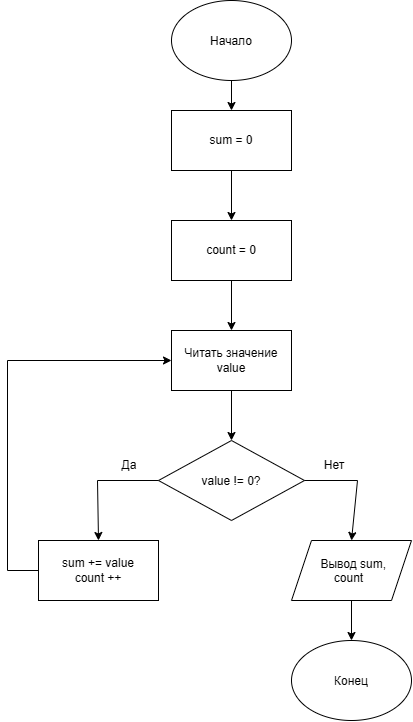

The diagram above was exported from draw.io. Its source (the exported page's mxGraphModel, read from the mxfile embedded in the PNG):
<mxGraphModel dx="1381" dy="762" grid="1" gridSize="10" guides="1" tooltips="1" connect="1" arrows="1" fold="1" page="1" pageScale="1" pageWidth="827" pageHeight="1169" math="0" shadow="0">
  <root>
    <mxCell id="0" />
    <mxCell id="1" parent="0" />
    <mxCell id="sfYwUAvUbEvO_0IKaXFt-1" parent="1" style="ellipse;whiteSpace=wrap;html=1;shapeInside=1;" value="Начало" vertex="1">
      <mxGeometry height="80" width="120" x="354" y="10" as="geometry" />
    </mxCell>
    <mxCell id="sfYwUAvUbEvO_0IKaXFt-2" parent="1" style="ellipse;whiteSpace=wrap;html=1;shapeInside=1;" value="Конец" vertex="1">
      <mxGeometry height="80" width="120" x="474" y="650" as="geometry" />
    </mxCell>
    <mxCell id="sfYwUAvUbEvO_0IKaXFt-3" parent="1" style="rounded=0;whiteSpace=wrap;html=1;" value="sum = 0" vertex="1">
      <mxGeometry height="60" width="120" x="354" y="120" as="geometry" />
    </mxCell>
    <mxCell id="sfYwUAvUbEvO_0IKaXFt-4" parent="1" style="rounded=0;whiteSpace=wrap;html=1;" value="count = 0" vertex="1">
      <mxGeometry height="60" width="120" x="354" y="230" as="geometry" />
    </mxCell>
    <mxCell id="sfYwUAvUbEvO_0IKaXFt-6" parent="1" style="rhombus;whiteSpace=wrap;html=1;shapeInside=1;" value="value != 0?" vertex="1">
      <mxGeometry height="80" width="146" x="341" y="450" as="geometry" />
    </mxCell>
    <mxCell id="sfYwUAvUbEvO_0IKaXFt-7" parent="1" style="shape=parallelogram;perimeter=parallelogramPerimeter;whiteSpace=wrap;html=1;shapeInside=1;fixedSize=1;" value="Вывод sum, count" vertex="1">
      <mxGeometry height="60" width="120" x="474" y="550" as="geometry" />
    </mxCell>
    <mxCell id="sfYwUAvUbEvO_0IKaXFt-8" parent="1" style="rounded=0;whiteSpace=wrap;html=1;" value="sum += value&lt;div&gt;count ++&lt;/div&gt;" vertex="1">
      <mxGeometry height="60" width="120" x="221" y="550" as="geometry" />
    </mxCell>
    <mxCell id="sfYwUAvUbEvO_0IKaXFt-10" parent="1" style="rounded=0;whiteSpace=wrap;html=1;" value="Читать значение value" vertex="1">
      <mxGeometry height="60" width="120" x="354" y="340" as="geometry" />
    </mxCell>
    <mxCell id="sfYwUAvUbEvO_0IKaXFt-11" edge="1" parent="1" source="sfYwUAvUbEvO_0IKaXFt-1" style="endArrow=classic;html=1;rounded=0;exitX=0.5;exitY=1;exitDx=0;exitDy=0;entryX=0.5;entryY=0;entryDx=0;entryDy=0;" target="sfYwUAvUbEvO_0IKaXFt-3" value="">
      <mxGeometry height="50" relative="1" width="50" as="geometry">
        <mxPoint x="510" y="80" as="sourcePoint" />
        <mxPoint x="560" y="30" as="targetPoint" />
      </mxGeometry>
    </mxCell>
    <mxCell id="sfYwUAvUbEvO_0IKaXFt-12" edge="1" parent="1" source="sfYwUAvUbEvO_0IKaXFt-3" style="endArrow=classic;html=1;rounded=0;exitX=0.5;exitY=1;exitDx=0;exitDy=0;" target="sfYwUAvUbEvO_0IKaXFt-4" value="">
      <mxGeometry height="50" relative="1" width="50" as="geometry">
        <mxPoint x="480" y="230" as="sourcePoint" />
        <mxPoint x="530" y="180" as="targetPoint" />
      </mxGeometry>
    </mxCell>
    <mxCell id="sfYwUAvUbEvO_0IKaXFt-13" edge="1" parent="1" source="sfYwUAvUbEvO_0IKaXFt-4" style="endArrow=classic;html=1;rounded=0;exitX=0.5;exitY=1;exitDx=0;exitDy=0;" target="sfYwUAvUbEvO_0IKaXFt-10" value="">
      <mxGeometry height="50" relative="1" width="50" as="geometry">
        <mxPoint x="510" y="320" as="sourcePoint" />
        <mxPoint x="510" y="320" as="targetPoint" />
      </mxGeometry>
    </mxCell>
    <mxCell id="sfYwUAvUbEvO_0IKaXFt-14" edge="1" parent="1" source="sfYwUAvUbEvO_0IKaXFt-10" style="endArrow=classic;html=1;rounded=0;exitX=0.5;exitY=1;exitDx=0;exitDy=0;" target="sfYwUAvUbEvO_0IKaXFt-6" value="">
      <mxGeometry height="50" relative="1" width="50" as="geometry">
        <mxPoint x="440" y="440" as="sourcePoint" />
        <mxPoint x="490" y="390" as="targetPoint" />
      </mxGeometry>
    </mxCell>
    <mxCell id="sfYwUAvUbEvO_0IKaXFt-15" edge="1" parent="1" source="sfYwUAvUbEvO_0IKaXFt-6" style="endArrow=classic;html=1;rounded=0;exitX=1;exitY=0.5;exitDx=0;exitDy=0;entryX=0.5;entryY=0;entryDx=0;entryDy=0;" target="sfYwUAvUbEvO_0IKaXFt-7" value="">
      <mxGeometry height="50" relative="1" width="50" as="geometry">
        <Array as="points">
          <mxPoint x="540" y="490" />
        </Array>
        <mxPoint x="520" y="490" as="sourcePoint" />
        <mxPoint x="570" y="440" as="targetPoint" />
      </mxGeometry>
    </mxCell>
    <mxCell id="sfYwUAvUbEvO_0IKaXFt-16" edge="1" parent="1" source="sfYwUAvUbEvO_0IKaXFt-6" style="endArrow=classic;html=1;rounded=0;exitX=0;exitY=0.5;exitDx=0;exitDy=0;entryX=0.5;entryY=0;entryDx=0;entryDy=0;" target="sfYwUAvUbEvO_0IKaXFt-8" value="">
      <mxGeometry height="50" relative="1" width="50" as="geometry">
        <Array as="points">
          <mxPoint x="280" y="490" />
        </Array>
        <mxPoint x="250" y="480" as="sourcePoint" />
        <mxPoint x="300" y="430" as="targetPoint" />
      </mxGeometry>
    </mxCell>
    <mxCell id="sfYwUAvUbEvO_0IKaXFt-17" edge="1" parent="1" source="sfYwUAvUbEvO_0IKaXFt-8" style="endArrow=classic;html=1;rounded=0;exitX=0;exitY=0.5;exitDx=0;exitDy=0;entryX=0;entryY=0.5;entryDx=0;entryDy=0;" target="sfYwUAvUbEvO_0IKaXFt-10" value="">
      <mxGeometry height="50" relative="1" width="50" as="geometry">
        <Array as="points">
          <mxPoint x="190" y="580" />
          <mxPoint x="190" y="370" />
        </Array>
        <mxPoint x="210" y="460" as="sourcePoint" />
        <mxPoint x="260" y="410" as="targetPoint" />
      </mxGeometry>
    </mxCell>
    <mxCell id="sfYwUAvUbEvO_0IKaXFt-18" edge="1" parent="1" source="sfYwUAvUbEvO_0IKaXFt-7" style="endArrow=classic;html=1;rounded=0;exitX=0.5;exitY=1;exitDx=0;exitDy=0;entryX=0.5;entryY=0;entryDx=0;entryDy=0;" target="sfYwUAvUbEvO_0IKaXFt-2" value="">
      <mxGeometry height="50" relative="1" width="50" as="geometry">
        <mxPoint x="570" y="650" as="sourcePoint" />
        <mxPoint x="620" y="600" as="targetPoint" />
      </mxGeometry>
    </mxCell>
    <mxCell id="RHOovlY5_FtwTSnYsfdY-1" parent="1" style="text;html=1;whiteSpace=wrap;strokeColor=none;fillColor=none;align=center;verticalAlign=middle;rounded=0;" value="Да" vertex="1">
      <mxGeometry height="30" width="60" x="282" y="460" as="geometry" />
    </mxCell>
    <mxCell id="RHOovlY5_FtwTSnYsfdY-2" parent="1" style="text;html=1;whiteSpace=wrap;strokeColor=none;fillColor=none;align=center;verticalAlign=middle;rounded=0;" value="Нет" vertex="1">
      <mxGeometry height="30" width="60" x="487" y="460" as="geometry" />
    </mxCell>
  </root>
</mxGraphModel>